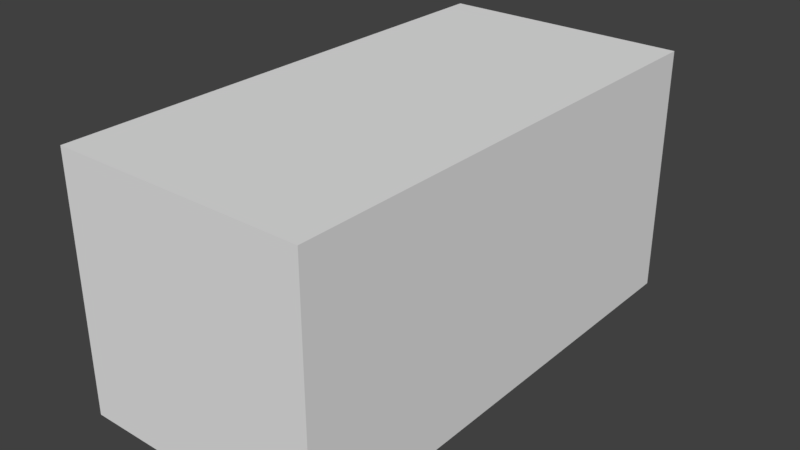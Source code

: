 # Source: PlayerShape.blend  (saved by Blender 2.79.0; exported with 4.5.12 LTS)
import bpy
from mathutils import Matrix  # noqa: F401  (used for matrix-valued properties, if any)

bpy.ops.wm.read_factory_settings(use_empty=True)
scene = bpy.context.scene
scene.name = 'Scene'

# ---- collections
col_collection_1 = bpy.data.collections.new('Collection 1'); scene.collection.children.link(col_collection_1)

# ---- materials (node trees are filled in below, after node groups)
mat_material = bpy.data.materials.new('Material')
mat_material.alpha_threshold = 0.0
mat_material.use_transparent_shadow = False
mat_material.roughness = 0.5
mat_material.line_color = (0.0, 0.0, 0.0, 1.0)

# ---- material node trees

# ---- world
world_world = bpy.data.worlds.new('World'); scene.world = world_world
world_world.color = (0.05088, 0.05088, 0.05088)
world_world.use_sun_shadow = False
world_world.sun_shadow_jitter_overblur = 0.0
world_world.cycles.sampling_method = 'MANUAL'

# ---- meshes
me_cube = bpy.data.meshes.new('Cube')
me_cube.from_pydata([(1.0, 2.0, 1.0), (1.0, 2.0, -1.0), (-1.0, 2.0, -1.0), (-1.0, 2.0, 1.0), (1.0, -2.0, 1.0), (1.0, -2.0, -1.0), (-1.0, -2.0, -1.0), (-1.0, -2.0, 1.0)], [], [(0, 1, 2, 3), (4, 7, 6, 5), (0, 4, 5, 1), (1, 5, 6, 2), (2, 6, 7, 3), (4, 0, 3, 7)])
me_cube.materials.append(mat_material)
me_cube.use_remesh_preserve_volume = False
me_cube.use_remesh_preserve_attributes = False
me_cube.use_mirror_vertex_groups = False
me_cube.update()

# ---- objects
ob_cube = bpy.data.objects.new('Cube', me_cube)

# ---- transforms, parenting, visibility, modifiers, constraints
ob_cube.location = (0.0, 0.0, 1.0)
ob_cube.lock_rotations_4d = False
ob_cube.empty_display_type = 'ARROWS'
ob_cube.lineart.crease_threshold = 0.0

# ---- collection membership
col_collection_1.objects.link(ob_cube)

# ---- scene / render settings (as saved in the file)
scene.frame_start = 1; scene.frame_end = 250; scene.frame_set(1)
scene.render.engine = 'BLENDER_EEVEE_NEXT'
scene.render.resolution_percentage = 50
scene.render.dither_intensity = 0.0
scene.cycles.use_denoising = False
scene.cycles.samples = 128
scene.cycles.sampling_pattern = 'TABULATED_SOBOL'
scene.cycles.use_adaptive_sampling = False
scene.cycles.use_light_tree = False
scene.cycles.blur_glossy = 0.0
scene.cycles.sample_clamp_indirect = 0.0
scene.view_settings.view_transform = 'Standard'
bpy.context.view_layer.update()

# ---- added for rendering (the .blend has no active camera and no usable light): camera, sun
cam_auto = bpy.data.cameras.new('AutoCamera')
cam_auto.lens = 50.0
cam_auto.sensor_width = 36.0
cam_auto.clip_end = 1000.0
ob_auto_camera = bpy.data.objects.new('AutoCamera', cam_auto)
scene.collection.objects.link(ob_auto_camera)
ob_auto_camera.location = (4.53266, -5.43919, 4.62613)
ob_auto_camera.rotation_euler = (1.09748, -7.21219e-08, 0.694738)
scene.camera = ob_auto_camera
light_auto_sun = bpy.data.lights.new('AutoSun', 'SUN')
light_auto_sun.energy = 3.0
light_auto_sun.angle = 0.0523599
ob_auto_sun = bpy.data.objects.new('AutoSun', light_auto_sun)
scene.collection.objects.link(ob_auto_sun)
ob_auto_sun.rotation_euler = (0.872665, 0.174533, 0.523599)
bpy.context.view_layer.update()
